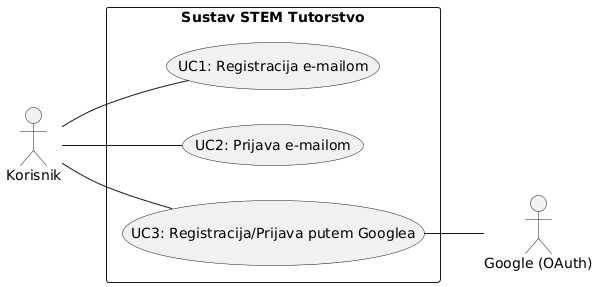

The diagram above was rendered by PlantUML. Its source (embedded in the PNG):
@startuml
left to right direction

' Glumci
actor Korisnik

' Vanjski sustav kao glumac
actor "Google (OAuth)" as Google

rectangle "Sustav STEM Tutorstvo" {
  usecase "UC1: Registracija e-mailom" as UC1
  usecase "UC2: Prijava e-mailom" as UC2
  usecase "UC3: Registracija/Prijava putem Googlea" as UC3
}

' Povezivanje
Korisnik -- UC1
Korisnik -- UC2
Korisnik -- UC3

UC3 -- Google
@enduml